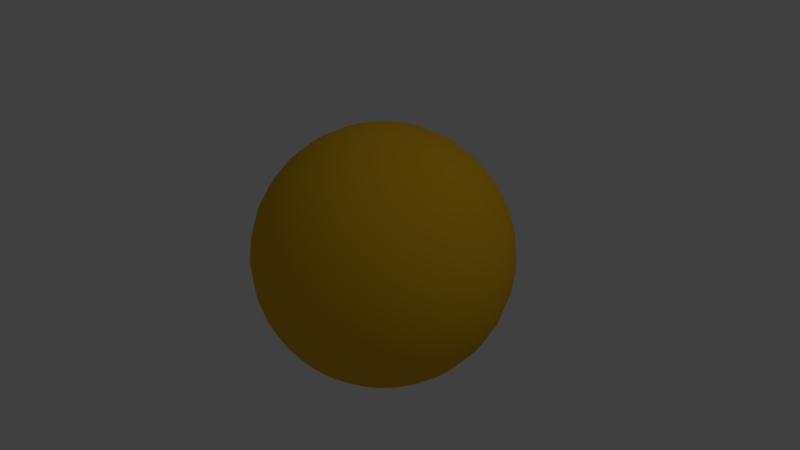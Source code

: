 # Source: map.blend  (saved by Blender 2.79.0; exported with 4.5.12 LTS)
import bpy
from mathutils import Matrix  # noqa: F401  (used for matrix-valued properties, if any)

bpy.ops.wm.read_factory_settings(use_empty=True)
scene = bpy.context.scene
scene.name = 'Scene'

# ---- collections
col_collection_1 = bpy.data.collections.new('Collection 1'); scene.collection.children.link(col_collection_1)
col_collection_10 = bpy.data.collections.new('Collection 10'); scene.collection.children.link(col_collection_10)

# ---- materials (node trees are filled in below, after node groups)
mat_material = bpy.data.materials.new('Material')
mat_material.alpha_threshold = 0.0
mat_material.use_transparent_shadow = False
mat_material.diffuse_color = (0.8, 0.4534, 0.01507, 1.0)
mat_material.roughness = 0.5

# ---- material node trees

# ---- world
world_world = bpy.data.worlds.new('World'); scene.world = world_world
world_world.color = (0.05088, 0.05088, 0.05088)
world_world.use_sun_shadow = False
world_world.sun_shadow_jitter_overblur = 0.0
world_world.cycles.sampling_method = 'MANUAL'

# ---- cameras
cam_camera = bpy.data.cameras.new('Camera')
cam_camera.clip_end = 100.0
cam_camera.lens = 35.0
cam_camera.sensor_width = 32.0
cam_camera.sensor_height = 18.0
cam_camera.ortho_scale = 7.314
cam_camera.dof.focus_distance = 0.0
cam_camera.dof.aperture_fstop = 128.0

# ---- lights
light_lamp = bpy.data.lights.new('Lamp', 'POINT')
light_lamp.transmission_factor = 0.0
light_lamp.cutoff_distance = 30.0
light_lamp.energy = 100.0
light_lamp.shadow_buffer_clip_start = 1.001
light_lamp.shadow_soft_size = 0.1
light_lamp.shadow_maximum_resolution = 0.006
light_lamp.use_absolute_resolution = True

# ---- meshes
me_sphere = bpy.data.meshes.new('Sphere')
me_sphere.from_pydata([(-0.5879, 0.5879, 0.5556), (-0.5, 0.5, 0.7071), (-0.3928, 0.3928, 0.8315), (-0.2706, 0.2706, 0.9239), (-0.1379, 0.1379, 0.9808), (-0.1622, 0.1084, 0.9808), (-0.3182, 0.2126, 0.9239), (-0.4619, 0.3087, 0.8315), (-0.5879, 0.3928, 0.7071), (-0.6913, 0.4619, 0.5556), (-0.7682, 0.5133, 0.3827), (-0.8155, 0.5449, 0.1951), (-0.8315, 0.5556, 7.55e-08), (-0.8155, 0.5449, -0.1951), (-0.7682, 0.5133, -0.3827), (-0.6913, 0.4619, -0.5556), (-0.5879, 0.3928, -0.7071), (-0.4619, 0.3087, -0.8315), (-0.3182, 0.2126, -0.9239), (-0.1622, 0.1084, -0.9808), (-0.1802, 0.07466, -0.9808), (-0.3536, 0.1464, -0.9239), (-0.5133, 0.2126, -0.8315), (-0.6533, 0.2706, -0.7071), (-0.7682, 0.3182, -0.5556), (-0.8536, 0.3536, -0.3827), (-0.9061, 0.3753, -0.1951), (-0.9239, 0.3827, 7.55e-08), (-0.9061, 0.3753, 0.1951), (-0.8536, 0.3536, 0.3827), (-0.7682, 0.3182, 0.5556), (-0.6533, 0.2706, 0.7071), (-0.5133, 0.2126, 0.8315), (-0.3536, 0.1464, 0.9239), (-0.1802, 0.07466, 0.9808), (-0.1913, 0.03806, 0.9808), (-0.3753, 0.07466, 0.9239), (-0.5449, 0.1084, 0.8315), (-0.6935, 0.1379, 0.7071), (-0.8155, 0.1622, 0.5556), (-0.9061, 0.1802, 0.3827), (-0.9619, 0.1913, 0.1951), (-0.9808, 0.1951, 7.55e-08), (-0.9619, 0.1913, -0.1951), (-0.9061, 0.1802, -0.3827), (-0.8155, 0.1622, -0.5556), (-0.6935, 0.1379, -0.7071), (-0.5449, 0.1084, -0.8315), (-0.3753, 0.07466, -0.9239), (-0.1913, 0.03806, -0.9808), (-0.1951, -3.155e-07, -0.9808), (-0.3827, -2.521e-07, -0.9239), (-0.5556, -2.596e-07, -0.8315), (-0.7071, -1.851e-07, -0.7071), (-0.8315, -1.404e-07, -0.5556), (-0.9239, -3.192e-07, -0.3827), (-0.9808, -9.567e-08, -0.1951), (-1.0, -1.404e-07, 7.55e-08), (-0.9808, -9.567e-08, 0.1951), (-0.9239, -3.192e-07, 0.3827), (-0.8315, -1.404e-07, 0.5556), (-0.7071, -1.851e-07, 0.7071), (-0.5556, -2.819e-07, 0.8315), (-0.3827, -2.819e-07, 0.9239), (-0.1951, -3.117e-07, 0.9808), (-0.1913, -0.03806, 0.9808), (-0.3753, -0.07466, 0.9239), (-0.5449, -0.1084, 0.8315), (-0.6935, -0.1379, 0.7071), (-0.8155, -0.1622, 0.5556), (-0.9061, -0.1802, 0.3827), (-0.9619, -0.1913, 0.1951), (-0.9808, -0.1951, 7.55e-08), (-0.9619, -0.1913, -0.1951), (-0.9061, -0.1802, -0.3827), (-0.8155, -0.1622, -0.5556), (-0.6935, -0.1379, -0.7071), (-0.5449, -0.1084, -0.8315), (-0.3753, -0.07466, -0.9239), (-0.1913, -0.03806, -0.9808), (-0.1802, -0.07466, -0.9808), (-0.3536, -0.1464, -0.9239), (-0.5133, -0.2126, -0.8315), (-0.6533, -0.2706, -0.7071), (-0.7682, -0.3182, -0.5556), (-0.8536, -0.3536, -0.3827), (-0.9061, -0.3753, -0.1951), (-0.9239, -0.3827, 7.55e-08), (-0.9061, -0.3753, 0.1951), (-0.8536, -0.3536, 0.3827), (-0.7682, -0.3182, 0.5556), (-0.6533, -0.2706, 0.7071), (-0.5133, -0.2126, 0.8315), (-0.3536, -0.1464, 0.9239), (-0.1802, -0.07466, 0.9808), (-0.1802, 0.9061, 0.3827), (-2.709e-07, -5.069e-07, 1.0), (-0.1622, -0.1084, 0.9808), (-0.3182, -0.2126, 0.9239), (-0.4619, -0.3087, 0.8315), (-0.5879, -0.3928, 0.7071), (-0.6913, -0.4619, 0.5556), (-0.7682, -0.5133, 0.3827), (-0.8155, -0.5449, 0.1951), (-0.8315, -0.5556, 7.55e-08), (-0.1913, 0.9619, 0.1951), (-0.8155, -0.5449, -0.1951), (-0.7682, -0.5133, -0.3827), (-0.6913, -0.4619, -0.5556), (-0.5879, -0.3928, -0.7071), (-0.4619, -0.3087, -0.8315), (-0.3182, -0.2126, -0.9239), (-0.1951, 0.9808, 7.55e-08), (-0.1622, -0.1084, -0.9808), (-0.1379, -0.1379, -0.9808), (-0.2706, -0.2706, -0.9239), (-0.3928, -0.3928, -0.8315), (-0.5, -0.5, -0.7071), (-0.5879, -0.5879, -0.5556), (-0.6533, -0.6533, -0.3827), (-0.1913, 0.9619, -0.1951), (-0.6935, -0.6935, -0.1951), (-0.7071, -0.7071, 7.55e-08), (-0.6935, -0.6935, 0.1951), (-0.6533, -0.6533, 0.3827), (-0.5879, -0.5879, 0.5556), (-0.5, -0.5, 0.7071), (-0.1802, 0.9061, -0.3827), (-0.3928, -0.3928, 0.8315), (-0.2706, -0.2706, 0.9239), (-0.1379, -0.138, 0.9808), (-0.1084, -0.1622, 0.9808), (-0.2126, -0.3182, 0.9239), (-0.3087, -0.4619, 0.8315), (-0.3928, -0.5879, 0.7071), (-0.1622, 0.8155, -0.5556), (-0.4619, -0.6913, 0.5556), (-0.5133, -0.7682, 0.3827), (-0.5449, -0.8155, 0.1951), (-0.5556, -0.8315, 7.55e-08), (-0.5449, -0.8155, -0.1951), (-0.5133, -0.7682, -0.3827), (-0.1379, 0.6935, -0.7071), (-0.4619, -0.6913, -0.5556), (-0.3928, -0.5879, -0.7071), (-0.3087, -0.4619, -0.8315), (-0.2126, -0.3182, -0.9239), (-0.1084, -0.1622, -0.9808), (-0.07466, -0.1802, -0.9808), (-0.1464, -0.3536, -0.9239), (-0.1084, 0.5449, -0.8315), (-0.2126, -0.5133, -0.8315), (-0.2706, -0.6533, -0.7071), (-0.3182, -0.7682, -0.5556), (-0.3536, -0.8536, -0.3827), (-0.3753, -0.9061, -0.1951), (-0.3827, -0.9239, 7.55e-08), (-0.07466, 0.3753, -0.9239), (-0.3753, -0.9061, 0.1951), (-0.3536, -0.8536, 0.3827), (-0.3182, -0.7682, 0.5556), (-0.2706, -0.6533, 0.7071), (-0.2126, -0.5133, 0.8315), (-0.1464, -0.3536, 0.9239), (-0.07466, -0.1802, 0.9808), (-0.03806, 0.1913, -0.9808), (-0.03806, -0.1913, 0.9808), (-0.07466, -0.3753, 0.9239), (-0.1084, -0.5449, 0.8315), (-0.1379, -0.6935, 0.7071), (-0.1622, -0.8155, 0.5556), (-0.1802, -0.9061, 0.3827), (-0.1913, -0.9619, 0.1951), (-0.1951, -0.9808, 7.55e-08), (-0.1913, -0.9619, -0.1951), (-0.1802, -0.9061, -0.3827), (-0.1622, -0.8155, -0.5556), (-0.1379, -0.6935, -0.7071), (-0.1084, -0.5449, -0.8315), (-0.07466, -0.3753, -0.9239), (-0.03806, -0.1913, -0.9808), (3.964e-09, -0.1951, -0.9808), (3.964e-09, -0.3827, -0.9239), (-1.094e-08, -0.5556, -0.8315), (-2.584e-08, -0.7071, -0.7071), (-0.03806, 0.1913, 0.9808), (-8.544e-08, -0.8315, -0.5556), (6.357e-08, -0.9239, -0.3827), (-8.544e-08, -0.9808, -0.1951), (-1.003e-07, -1.0, 7.55e-08), (-8.544e-08, -0.9808, 0.1951), (6.357e-08, -0.9239, 0.3827), (-8.544e-08, -0.8315, 0.5556), (-2.584e-08, -0.7071, 0.7071), (2.632e-08, -0.5556, 0.8315), (-0.07466, 0.3753, 0.9239), (4.122e-08, -0.3827, 0.9239), (-7.212e-09, -0.1951, 0.9808), (0.03806, -0.1913, 0.9808), (0.07466, -0.3753, 0.9239), (-0.1084, 0.5449, 0.8315), (0.1084, -0.5449, 0.8315), (0.1379, -0.6935, 0.7071), (0.1622, -0.8155, 0.5556), (0.1802, -0.9061, 0.3827), (0.1913, -0.9619, 0.1951), (0.1951, -0.9808, 7.55e-08), (0.1913, -0.9619, -0.1951), (0.1802, -0.9061, -0.3827), (0.1622, -0.8155, -0.5556), (-0.1379, 0.6935, 0.7071), (0.1379, -0.6935, -0.7071), (0.1084, -0.5449, -0.8315), (0.07466, -0.3753, -0.9239), (0.03806, -0.1913, -0.9808), (-0.1622, 0.8155, 0.5556), (0.07466, -0.1802, -0.9808), (0.1464, -0.3536, -0.9239), (0.2126, -0.5133, -0.8315), (0.2706, -0.6533, -0.7071), (0.3182, -0.7682, -0.5556), (0.3536, -0.8536, -0.3827), (0.3753, -0.9061, -0.1951), (0.3827, -0.9239, 7.55e-08), (0.3753, -0.9061, 0.1951), (-0.3182, 0.7682, 0.5556), (0.3536, -0.8536, 0.3827), (0.3182, -0.7682, 0.5556), (0.2706, -0.6533, 0.7071), (0.2126, -0.5133, 0.8315), (0.1464, -0.3536, 0.9239), (0.07466, -0.1802, 0.9808), (-0.2706, 0.6533, 0.7071), (0.1084, -0.1622, 0.9808), (0.2126, -0.3182, 0.9239), (0.3087, -0.4619, 0.8315), (0.3928, -0.5879, 0.7071), (0.4619, -0.6913, 0.5556), (0.5133, -0.7682, 0.3827), (0.5449, -0.8155, 0.1951), (-0.2126, 0.5133, 0.8315), (0.5556, -0.8315, 7.55e-08), (0.5449, -0.8155, -0.1951), (0.5133, -0.7682, -0.3827), (0.4619, -0.6913, -0.5556), (0.3928, -0.5879, -0.7071), (0.3087, -0.4619, -0.8315), (-0.1464, 0.3536, 0.9239), (0.2126, -0.3182, -0.9239), (0.1084, -0.1622, -0.9808), (0.1379, -0.138, -0.9808), (0.2706, -0.2706, -0.9239), (0.3928, -0.3928, -0.8315), (0.5, -0.5, -0.7071), (0.5879, -0.5879, -0.5556), (-0.07466, 0.1802, 0.9808), (0.6533, -0.6533, -0.3827), (0.6935, -0.6935, -0.1951), (0.7071, -0.7071, 7.55e-08), (0.6935, -0.6935, 0.1951), (0.6533, -0.6533, 0.3827), (0.5879, -0.5879, 0.5556), (0.5, -0.5, 0.7071), (0.3928, -0.3928, 0.8315), (0.2706, -0.2706, 0.9239), (0.1379, -0.138, 0.9808), (0.1622, -0.1084, 0.9808), (0.3182, -0.2126, 0.9239), (0.4619, -0.3087, 0.8315), (0.5879, -0.3928, 0.7071), (0.6913, -0.4619, 0.5556), (0.7682, -0.5133, 0.3827), (0.8155, -0.5449, 0.1951), (0.8315, -0.5556, 7.55e-08), (0.8155, -0.5449, -0.1951), (-0.07466, 0.1802, -0.9808), (0.7682, -0.5133, -0.3827), (0.6913, -0.4619, -0.5556), (0.5879, -0.3928, -0.7071), (0.4619, -0.3087, -0.8315), (0.3182, -0.2126, -0.9239), (0.1622, -0.1084, -0.9808), (0.1802, -0.07466, -0.9808), (-0.1464, 0.3536, -0.9239), (0.3536, -0.1464, -0.9239), (0.5133, -0.2126, -0.8315), (0.6533, -0.2706, -0.7071), (0.7682, -0.3182, -0.5556), (0.8536, -0.3536, -0.3827), (0.9061, -0.3753, -0.1951), (-0.2126, 0.5133, -0.8315), (0.9239, -0.3827, 7.55e-08), (0.9061, -0.3753, 0.1951), (0.8536, -0.3536, 0.3827), (0.7682, -0.3182, 0.5556), (0.6533, -0.2706, 0.7071), (0.5133, -0.2126, 0.8315), (0.3536, -0.1464, 0.9239), (0.1802, -0.07466, 0.9808), (-0.2706, 0.6533, -0.7071), (0.1913, -0.03806, 0.9808), (0.3753, -0.07466, 0.9239), (0.5449, -0.1084, 0.8315), (0.6935, -0.138, 0.7071), (0.8155, -0.1622, 0.5556), (-0.3182, 0.7682, -0.5556), (0.9061, -0.1802, 0.3827), (0.9619, -0.1913, 0.1951), (0.9808, -0.1951, 7.55e-08), (0.9619, -0.1913, -0.1951), (0.9061, -0.1802, -0.3827), (0.8155, -0.1622, -0.5556), (0.6935, -0.138, -0.7071), (0.5449, -0.1084, -0.8315), (0.3753, -0.07466, -0.9239), (-0.3536, 0.8536, -0.3827), (0.1913, -0.03806, -0.9808), (0.1951, -3.08e-07, -0.9808), (0.3827, -3.043e-07, -0.9239), (0.5556, -3.415e-07, -0.8315), (-0.3753, 0.9061, -0.1951), (0.7071, -3.192e-07, -0.7071), (0.8315, -3.341e-07, -0.5556), (0.9239, -2.298e-07, -0.3827), (0.9808, -3.937e-07, -0.1951), (1.0, -3.788e-07, 7.55e-08), (0.9808, -3.937e-07, 0.1951), (0.9239, -2.745e-07, 0.3827), (0.8315, -3.341e-07, 0.5556), (0.7071, -3.192e-07, 0.7071), (0.5556, -3.117e-07, 0.8315), (0.3827, -3.192e-07, 0.9239), (0.1951, -3.266e-07, 0.9808), (0.1913, 0.03806, 0.9808), (0.3753, 0.07466, 0.9239), (-0.3827, 0.9239, 7.55e-08), (0.5449, 0.1084, 0.8315), (0.6935, 0.1379, 0.7071), (0.8155, 0.1622, 0.5556), (0.9061, 0.1802, 0.3827), (0.9619, 0.1913, 0.1951), (0.9808, 0.1951, 7.55e-08), (0.9619, 0.1913, -0.1951), (0.9061, 0.1802, -0.3827), (0.8155, 0.1622, -0.5556), (-0.3753, 0.9061, 0.1951), (0.6935, 0.1379, -0.7071), (0.5449, 0.1084, -0.8315), (0.3753, 0.07466, -0.9239), (0.1913, 0.03806, -0.9808), (-0.3536, 0.8536, 0.3827), (0.1802, 0.07466, -0.9808), (0.3536, 0.1464, -0.9239), (0.5133, 0.2126, -0.8315), (0.6533, 0.2706, -0.7071), (0.7682, 0.3182, -0.5556), (0.8536, 0.3536, -0.3827), (0.9061, 0.3753, -0.1951), (0.9239, 0.3827, 7.55e-08), (0.9061, 0.3753, 0.1951), (-0.5133, 0.7682, 0.3827), (0.8536, 0.3536, 0.3827), (0.7682, 0.3182, 0.5556), (0.6533, 0.2706, 0.7071), (0.5133, 0.2126, 0.8315), (0.3536, 0.1464, 0.9239), (0.1802, 0.07466, 0.9808), (-0.5449, 0.8155, 0.1951), (0.1622, 0.1084, 0.9808), (0.3182, 0.2126, 0.9239), (0.4619, 0.3087, 0.8315), (0.5879, 0.3928, 0.7071), (0.6913, 0.4619, 0.5556), (0.7682, 0.5133, 0.3827), (0.8155, 0.5449, 0.1951), (-0.5556, 0.8315, 7.55e-08), (0.8315, 0.5556, 7.55e-08), (0.8155, 0.5449, -0.1951), (0.7682, 0.5133, -0.3827), (0.6913, 0.4619, -0.5556), (0.5879, 0.3928, -0.7071), (0.4619, 0.3087, -0.8315), (-0.5449, 0.8155, -0.1951), (0.3182, 0.2126, -0.9239), (0.1622, 0.1084, -0.9808), (0.1379, 0.1379, -0.9808), (0.2706, 0.2706, -0.9239), (0.3928, 0.3928, -0.8315), (0.5, 0.5, -0.7071), (0.5879, 0.5879, -0.5556), (-0.5133, 0.7682, -0.3827), (0.6533, 0.6533, -0.3827), (0.6935, 0.6935, -0.1951), (0.7071, 0.7071, 7.55e-08), (0.6935, 0.6935, 0.1951), (0.6533, 0.6533, 0.3827), (0.5879, 0.5879, 0.5556), (0.5, 0.5, 0.7071), (0.3928, 0.3928, 0.8315), (0.2706, 0.2706, 0.9239), (0.1379, 0.1379, 0.9808), (0.1084, 0.1622, 0.9808), (0.2126, 0.3182, 0.9239), (0.3087, 0.4619, 0.8315), (0.3928, 0.5879, 0.7071), (-0.4619, 0.6913, -0.5556), (0.4619, 0.6913, 0.5556), (0.5133, 0.7682, 0.3827), (0.5449, 0.8155, 0.1951), (0.5556, 0.8315, 7.55e-08), (0.5449, 0.8155, -0.1951), (0.5133, 0.7682, -0.3827), (-0.3928, 0.5879, -0.7071), (0.4619, 0.6913, -0.5556), (0.3928, 0.5879, -0.7071), (0.3087, 0.4619, -0.8315), (0.2126, 0.3182, -0.9239), (0.1084, 0.1622, -0.9808), (0.07466, 0.1802, -0.9808), (0.1464, 0.3536, -0.9239), (-0.3087, 0.4619, -0.8315), (0.2126, 0.5133, -0.8315), (0.2706, 0.6533, -0.7071), (0.3182, 0.7682, -0.5556), (0.3536, 0.8536, -0.3827), (0.3753, 0.9061, -0.1951), (0.3827, 0.9239, 7.55e-08), (-0.2126, 0.3182, -0.9239), (0.3753, 0.9061, 0.1951), (0.3536, 0.8536, 0.3827), (0.3182, 0.7682, 0.5556), (0.2706, 0.6533, 0.7071), (0.2126, 0.5133, 0.8315), (0.1464, 0.3536, 0.9239), (0.07466, 0.1802, 0.9808), (-0.1084, 0.1622, -0.9808), (0.03806, 0.1913, 0.9808), (0.07466, 0.3753, 0.9239), (0.1084, 0.5449, 0.8315), (0.1379, 0.6935, 0.7071), (0.1622, 0.8155, 0.5556), (0.1802, 0.9061, 0.3827), (0.1913, 0.9619, 0.1951), (0.1951, 0.9808, 7.55e-08), (0.1913, 0.9619, -0.1951), (0.1802, 0.9061, -0.3827), (0.1622, 0.8155, -0.5556), (0.1379, 0.6935, -0.7071), (0.1084, 0.5449, -0.8315), (0.07466, 0.3753, -0.9239), (0.03806, 0.1913, -0.9808), (0.0, -3.258e-07, -1.0), (0.0, 0.1951, -0.9808), (0.0, 0.3827, -0.9239), (0.0, 0.5556, -0.8315), (0.0, 0.7071, -0.7071), (-0.1084, 0.1622, 0.9808), (0.0, 0.8315, -0.5556), (0.0, 0.9239, -0.3827), (0.0, 0.9808, -0.1951), (0.0, 1.0, 7.55e-08), (0.0, 0.9808, 0.1951), (0.0, 0.9239, 0.3827), (0.0, 0.8315, 0.5556), (0.0, 0.7071, 0.7071), (0.0, 0.5556, 0.8315), (-0.2126, 0.3182, 0.9239), (-0.3087, 0.4619, 0.8315), (-0.3928, 0.5879, 0.7071), (-0.4619, 0.6913, 0.5556), (-0.1379, 0.1379, -0.9808), (-0.2706, 0.2706, -0.9239), (-0.3928, 0.3928, -0.8315), (-0.5, 0.5, -0.7071), (-0.5879, 0.5879, -0.5556), (-0.6533, 0.6533, -0.3827), (0.0, 0.3827, 0.9239), (-0.6935, 0.6935, -0.1951), (-0.7071, 0.7071, 7.55e-08), (-0.6935, 0.6935, 0.1951), (0.0, 0.1951, 0.9808), (-0.6533, 0.6533, 0.3827)], [], [(405, 390, 315, 305), (305, 315, 127, 135), (150, 142, 455, 454), (10, 9, 0, 481), (315, 320, 120, 127), (7, 6, 3, 2), (195, 185, 480, 476), (17, 16, 473, 472), (105, 95, 462, 461), (95, 215, 463, 462), (14, 13, 477, 475), (127, 120, 459, 458), (247, 255, 185, 195), (157, 150, 454, 453), (215, 210, 464, 463), (165, 157, 453, 452), (210, 200, 465, 464), (320, 335, 112, 120), (9, 8, 1, 0), (200, 195, 476, 465), (451, 165, 452), (275, 283, 157, 165), (467, 466, 247, 240), (299, 305, 135, 142), (335, 345, 105, 112), (375, 367, 345, 335), (350, 225, 215, 95), (345, 350, 95, 105), (255, 96, 185), (451, 275, 165), (120, 112, 460, 459), (185, 96, 480), (468, 467, 240, 232), (390, 382, 320, 315), (290, 299, 142, 150), (283, 290, 150, 157), (225, 232, 210, 215), (19, 18, 471, 470), (232, 240, 200, 210), (451, 435, 275), (3, 4, 456, 466), (481, 0, 469, 360), (473, 474, 405, 412), (135, 127, 458, 457), (240, 247, 195, 200), (420, 412, 299, 290), (360, 469, 225, 350), (427, 420, 290, 283), (451, 470, 435), (451, 19, 470), (142, 135, 457, 455), (475, 477, 382, 390), (479, 481, 360, 367), (466, 456, 255, 247), (469, 468, 232, 225), (382, 375, 335, 320), (435, 427, 283, 275), (367, 360, 350, 345), (11, 10, 481, 479), (1, 2, 467, 468), (456, 96, 255), (112, 105, 461, 460), (412, 405, 305, 299), (15, 14, 475, 474), (22, 23, 16, 17), (23, 24, 15, 16), (20, 21, 18, 19), (8, 7, 2, 1), (32, 33, 6, 7), (24, 25, 14, 15), (26, 27, 12, 13), (25, 26, 13, 14), (21, 22, 17, 18), (27, 28, 11, 12), (6, 5, 4, 3), (29, 30, 9, 10), (28, 29, 10, 11), (33, 34, 5, 6), (451, 20, 19), (30, 31, 8, 9), (42, 41, 28, 27), (49, 48, 21, 20), (47, 46, 23, 22), (31, 32, 7, 8), (38, 37, 32, 31), (46, 45, 24, 23), (35, 96, 34), (48, 47, 22, 21), (39, 38, 31, 30), (41, 40, 29, 28), (45, 44, 25, 24), (36, 35, 34, 33), (34, 96, 5), (37, 36, 33, 32), (44, 43, 26, 25), (451, 49, 20), (57, 58, 41, 42), (63, 64, 35, 36), (62, 63, 36, 37), (451, 50, 49), (43, 42, 27, 26), (54, 55, 44, 45), (55, 56, 43, 44), (58, 59, 40, 41), (60, 61, 38, 39), (50, 51, 48, 49), (51, 52, 47, 48), (40, 39, 30, 29), (56, 57, 42, 43), (52, 53, 46, 47), (64, 96, 35), (59, 60, 39, 40), (77, 76, 53, 52), (78, 77, 52, 51), (53, 54, 45, 46), (76, 75, 54, 53), (79, 78, 51, 50), (70, 69, 60, 59), (71, 70, 59, 58), (451, 79, 50), (68, 67, 62, 61), (73, 72, 57, 56), (72, 71, 58, 57), (61, 62, 37, 38), (67, 66, 63, 62), (65, 96, 64), (74, 73, 56, 55), (66, 65, 64, 63), (82, 83, 76, 77), (83, 84, 75, 76), (69, 68, 61, 60), (88, 89, 70, 71), (87, 88, 71, 72), (92, 93, 66, 67), (451, 80, 79), (89, 90, 69, 70), (81, 82, 77, 78), (75, 74, 55, 54), (93, 94, 65, 66), (86, 87, 72, 73), (90, 91, 68, 69), (84, 85, 74, 75), (94, 96, 65), (91, 92, 67, 68), (110, 109, 83, 82), (85, 86, 73, 74), (107, 106, 86, 85), (451, 113, 80), (106, 104, 87, 86), (104, 103, 88, 87), (103, 102, 89, 88), (111, 110, 82, 81), (97, 96, 94), (98, 97, 94, 93), (80, 81, 78, 79), (102, 101, 90, 89), (101, 100, 91, 90), (109, 108, 84, 83), (108, 107, 85, 84), (99, 98, 93, 92), (100, 99, 92, 91), (451, 114, 113), (117, 118, 108, 109), (130, 96, 97), (129, 130, 97, 98), (114, 115, 111, 113), (122, 123, 103, 104), (113, 111, 81, 80), (115, 116, 110, 111), (121, 122, 104, 106), (128, 129, 98, 99), (116, 117, 109, 110), (125, 126, 100, 101), (119, 121, 106, 107), (123, 124, 102, 103), (126, 128, 99, 100), (137, 136, 125, 124), (133, 132, 129, 128), (451, 147, 114), (138, 137, 124, 123), (131, 96, 130), (134, 133, 128, 126), (146, 145, 116, 115), (147, 146, 115, 114), (124, 125, 101, 102), (141, 140, 121, 119), (139, 138, 123, 122), (143, 141, 119, 118), (132, 131, 130, 129), (144, 143, 118, 117), (145, 144, 117, 116), (118, 119, 107, 108), (155, 156, 139, 140), (154, 155, 140, 141), (151, 152, 144, 145), (162, 163, 132, 133), (153, 154, 141, 143), (164, 96, 131), (136, 134, 126, 125), (149, 151, 145, 146), (148, 149, 146, 147), (163, 164, 131, 132), (152, 153, 143, 144), (160, 161, 134, 136), (161, 162, 133, 134), (158, 159, 137, 138), (451, 148, 147), (140, 139, 122, 121), (175, 174, 155, 154), (168, 167, 163, 162), (178, 177, 152, 151), (180, 179, 149, 148), (179, 178, 151, 149), (169, 168, 162, 161), (176, 175, 154, 153), (156, 158, 138, 139), (171, 170, 160, 159), (173, 172, 158, 156), (167, 166, 164, 163), (174, 173, 156, 155), (451, 180, 148), (177, 176, 153, 152), (159, 160, 136, 137), (172, 171, 159, 158), (192, 193, 169, 170), (189, 190, 172, 173), (191, 192, 170, 171), (183, 184, 177, 178), (196, 197, 166, 167), (166, 96, 164), (181, 182, 179, 180), (187, 188, 174, 175), (184, 186, 176, 177), (190, 191, 171, 172), (451, 181, 180), (197, 96, 166), (194, 196, 167, 168), (188, 189, 173, 174), (170, 169, 161, 160), (186, 187, 175, 176), (212, 211, 184, 183), (198, 96, 197), (205, 204, 191, 190), (214, 213, 182, 181), (206, 205, 190, 189), (451, 214, 181), (193, 194, 168, 169), (199, 198, 197, 196), (201, 199, 196, 194), (204, 203, 192, 191), (208, 207, 188, 187), (203, 202, 193, 192), (213, 212, 183, 182), (182, 183, 178, 179), (202, 201, 194, 193), (209, 208, 187, 186), (222, 223, 206, 207), (218, 219, 211, 212), (451, 216, 214), (217, 218, 212, 213), (211, 209, 186, 184), (226, 227, 203, 204), (221, 222, 207, 208), (216, 217, 213, 214), (223, 224, 205, 206), (230, 231, 198, 199), (219, 220, 209, 211), (227, 228, 202, 203), (224, 226, 204, 205), (207, 206, 189, 188), (228, 229, 201, 202), (231, 96, 198), (233, 96, 231), (234, 233, 231, 230), (237, 236, 228, 227), (244, 243, 221, 220), (248, 246, 218, 217), (220, 221, 208, 209), (245, 244, 220, 219), (242, 241, 223, 222), (451, 249, 216), (236, 235, 229, 228), (249, 248, 217, 216), (235, 234, 230, 229), (229, 230, 199, 201), (243, 242, 222, 221), (246, 245, 219, 218), (241, 239, 224, 223), (265, 96, 233), (262, 263, 235, 236), (252, 253, 245, 246), (239, 238, 226, 224), (258, 259, 239, 241), (256, 257, 242, 243), (259, 260, 238, 239), (264, 265, 233, 234), (263, 264, 234, 235), (253, 254, 244, 245), (254, 256, 243, 244), (451, 250, 249), (238, 237, 227, 226), (257, 258, 241, 242), (261, 262, 236, 237), (251, 252, 246, 248), (271, 270, 261, 260), (268, 267, 264, 263), (276, 274, 257, 256), (250, 251, 248, 249), (270, 269, 262, 261), (272, 271, 260, 259), (274, 273, 258, 257), (279, 278, 253, 252), (269, 268, 263, 262), (277, 276, 256, 254), (260, 261, 237, 238), (281, 280, 251, 250), (278, 277, 254, 253), (451, 281, 250), (267, 266, 265, 264), (266, 96, 265), (284, 285, 279, 280), (280, 279, 252, 251), (291, 292, 272, 273), (293, 294, 270, 271), (282, 284, 280, 281), (298, 96, 266), (296, 297, 267, 268), (294, 295, 269, 270), (297, 298, 266, 267), (295, 296, 268, 269), (273, 272, 259, 258), (286, 287, 277, 278), (289, 291, 273, 274), (451, 282, 281), (287, 288, 276, 277), (292, 293, 271, 272), (313, 312, 286, 285), (285, 286, 278, 279), (308, 307, 292, 291), (311, 310, 288, 287), (306, 304, 294, 293), (312, 311, 287, 286), (302, 301, 297, 296), (300, 96, 298), (288, 289, 274, 276), (309, 308, 291, 289), (304, 303, 295, 294), (451, 316, 282), (316, 314, 284, 282), (314, 313, 285, 284), (310, 309, 289, 288), (303, 302, 296, 295), (307, 306, 293, 292), (451, 317, 316), (332, 96, 300), (323, 324, 309, 310), (322, 323, 310, 311), (317, 318, 314, 316), (328, 329, 303, 304), (324, 325, 308, 309), (325, 326, 307, 308), (301, 300, 298, 297), (331, 332, 300, 301), (321, 322, 311, 312), (319, 321, 312, 313), (318, 319, 313, 314), (329, 330, 302, 303), (330, 331, 301, 302), (341, 340, 326, 325), (333, 96, 332), (326, 327, 306, 307), (355, 356, 343, 344), (344, 343, 323, 322), (343, 342, 324, 323), (347, 346, 321, 319), (346, 344, 322, 321), (336, 334, 331, 330), (366, 96, 333), (354, 355, 344, 346), (338, 337, 329, 328), (358, 359, 340, 341), (352, 353, 347, 348), (356, 357, 342, 343), (340, 339, 327, 326), (353, 354, 346, 347), (383, 381, 353, 352), (369, 368, 366, 365), (363, 364, 336, 337), (384, 383, 352, 351), (362, 363, 337, 338), (373, 372, 362, 361), (357, 358, 341, 342), (351, 352, 348, 349), (361, 362, 338, 339), (348, 347, 319, 318), (370, 369, 365, 364), (364, 365, 334, 336), (365, 366, 333, 334), (451, 351, 349), (359, 361, 339, 340), (374, 373, 361, 359), (337, 336, 330, 329), (398, 399, 369, 370), (380, 379, 355, 354), (376, 374, 359, 358), (368, 96, 366), (377, 376, 358, 357), (381, 380, 354, 353), (379, 378, 356, 355), (395, 396, 372, 373), (372, 371, 363, 362), (391, 392, 377, 378), (378, 377, 357, 356), (392, 393, 376, 377), (371, 370, 364, 363), (451, 384, 351), (393, 394, 374, 376), (404, 403, 398, 397), (389, 391, 378, 379), (394, 395, 373, 374), (397, 398, 370, 371), (416, 415, 387, 386), (385, 386, 383, 384), (386, 387, 381, 383), (399, 400, 368, 369), (339, 338, 328, 327), (409, 408, 394, 393), (400, 96, 368), (396, 397, 371, 372), (451, 385, 384), (388, 389, 379, 380), (387, 388, 380, 381), (349, 348, 318, 317), (426, 428, 408, 409), (411, 410, 392, 391), (406, 404, 397, 396), (414, 413, 389, 388), (407, 406, 396, 395), (410, 409, 393, 392), (430, 431, 404, 406), (429, 430, 406, 407), (402, 401, 400, 399), (451, 418, 417), (408, 407, 395, 394), (433, 434, 401, 402), (417, 416, 386, 385), (451, 417, 385), (415, 414, 388, 387), (441, 440, 430, 429), (424, 425, 410, 411), (419, 421, 415, 416), (431, 432, 403, 404), (443, 442, 428, 426), (401, 96, 400), (425, 426, 409, 410), (432, 433, 402, 403), (451, 349, 317), (436, 96, 434), (421, 422, 414, 415), (423, 424, 411, 413), (434, 96, 401), (418, 419, 416, 417), (428, 429, 407, 408), (422, 423, 413, 414), (448, 447, 422, 421), (444, 443, 426, 425), (446, 445, 424, 423), (447, 446, 423, 422), (450, 449, 419, 418), (451, 450, 418), (440, 439, 431, 430), (449, 448, 421, 419), (445, 444, 425, 424), (439, 438, 432, 431), (438, 437, 433, 432), (403, 402, 399, 398), (442, 441, 429, 428), (437, 436, 434, 433), (334, 333, 332, 331), (455, 457, 446, 447), (457, 458, 445, 446), (480, 96, 436), (476, 480, 436, 437), (413, 411, 391, 389), (452, 453, 449, 450), (458, 459, 444, 445), (342, 341, 325, 324), (460, 461, 442, 443), (454, 455, 447, 448), (461, 462, 441, 442), (462, 463, 440, 441), (464, 465, 438, 439), (463, 464, 439, 440), (459, 460, 443, 444), (451, 452, 450), (465, 476, 437, 438), (471, 472, 420, 427), (477, 478, 375, 382), (478, 479, 367, 375), (470, 471, 427, 435), (18, 17, 472, 471), (5, 96, 4), (0, 1, 468, 469), (16, 15, 474, 473), (13, 12, 478, 477), (12, 11, 479, 478), (2, 3, 466, 467), (472, 473, 412, 420), (4, 96, 456), (327, 328, 304, 306), (453, 454, 448, 449), (474, 475, 390, 405)])
me_sphere.polygons.foreach_set('use_smooth', [True] * 512)
me_sphere.materials.append(mat_material)
me_sphere.use_remesh_preserve_volume = False
me_sphere.use_remesh_preserve_attributes = False
me_sphere.use_mirror_vertex_groups = False
me_sphere.update()

# ---- objects
ob_sphere = bpy.data.objects.new('Sphere', me_sphere)
ob_lamp = bpy.data.objects.new('Lamp', light_lamp)
ob_camera = bpy.data.objects.new('Camera', cam_camera)

# ---- transforms, parenting, visibility, modifiers, constraints
ob_sphere.location = (0.0, 0.0, 0.0)
ob_sphere.lineart.crease_threshold = 0.0
ob_lamp.location = (4.076, 1.005, 5.904)
ob_lamp.rotation_euler = (0.6503, 0.05522, 1.866)
ob_lamp.lock_rotations_4d = False
ob_lamp.empty_display_type = 'ARROWS'
ob_lamp.color = (0.0, 0.0, 0.0, 0.0)
ob_lamp.lineart.crease_threshold = 0.0
ob_camera.location = (4.329, -3.911, 3.149)
ob_camera.rotation_euler = (1.109, 0.0, 0.8149)
ob_camera.lock_rotations_4d = False
ob_camera.empty_display_type = 'ARROWS'
ob_camera.color = (0.0, 0.0, 0.0, 0.0)
ob_camera.display_type = 'WIRE'
ob_camera.lineart.crease_threshold = 0.0

# ---- collection membership
col_collection_1.objects.link(ob_sphere)
col_collection_10.objects.link(ob_lamp)
col_collection_10.objects.link(ob_camera)

# ---- scene / render settings (as saved in the file)
scene.camera = ob_camera
scene.frame_start = 1; scene.frame_end = 250; scene.frame_set(1)
scene.render.engine = 'BLENDER_EEVEE_NEXT'
scene.render.resolution_percentage = 50
scene.render.dither_intensity = 0.0
scene.cycles.use_denoising = False
scene.cycles.samples = 128
scene.cycles.sampling_pattern = 'TABULATED_SOBOL'
scene.cycles.use_adaptive_sampling = False
scene.cycles.use_light_tree = False
scene.cycles.blur_glossy = 0.0
scene.cycles.sample_clamp_indirect = 0.0
scene.view_settings.view_transform = 'Standard'
bpy.context.view_layer.update()

